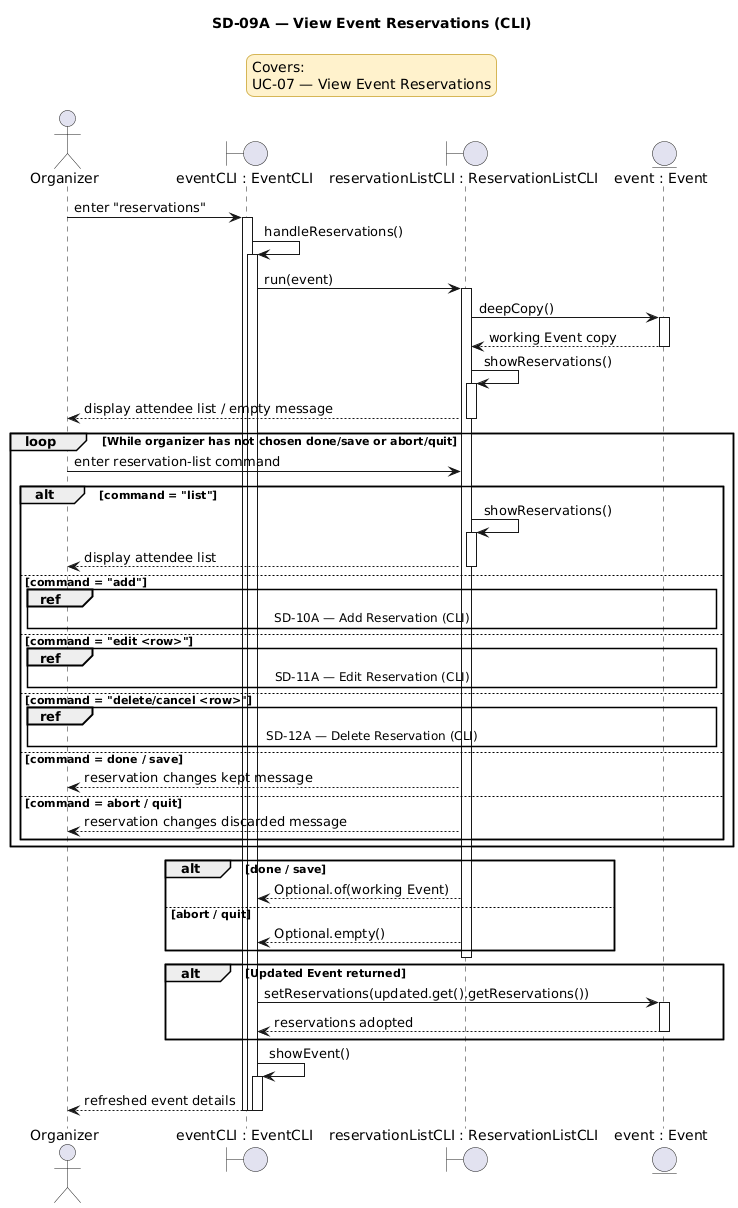

The diagram above was rendered by PlantUML. Its source (embedded in the PNG):
@startuml
title SD-09A — View Event Reservations (CLI)

<style>
legend {
    BackgroundColor #FFF2CC
    LineColor #D6B656
    FontColor black
}
</style>

legend top center
Covers:
UC-07 — View Event Reservations
endlegend

actor Organizer
boundary "eventCLI : EventCLI" as EventCLI
boundary "reservationListCLI : ReservationListCLI" as ReservationListCLI
entity "event : Event" as Event

Organizer -> EventCLI : enter "reservations"
activate EventCLI
EventCLI -> EventCLI : handleReservations()
activate EventCLI
EventCLI -> ReservationListCLI : run(event)
activate ReservationListCLI
ReservationListCLI -> Event : deepCopy()
activate Event
Event --> ReservationListCLI : working Event copy
deactivate Event
ReservationListCLI -> ReservationListCLI : showReservations()
activate ReservationListCLI
ReservationListCLI --> Organizer : display attendee list / empty message
deactivate ReservationListCLI

loop While organizer has not chosen done/save or abort/quit
    Organizer -> ReservationListCLI : enter reservation-list command
    alt command = "list"
        ReservationListCLI -> ReservationListCLI : showReservations()
        activate ReservationListCLI
        ReservationListCLI --> Organizer : display attendee list
        deactivate ReservationListCLI
    else command = "add"
        ref over Organizer, Event
        SD-10A — Add Reservation (CLI)
        end ref
    else command = "edit <row>"
        ref over Organizer, Event
        SD-11A — Edit Reservation (CLI)
        end ref
    else command = "delete/cancel <row>"
        ref over Organizer, Event
        SD-12A — Delete Reservation (CLI)
        end ref
    else command = done / save
        ReservationListCLI --> Organizer : reservation changes kept message
    else command = abort / quit
        ReservationListCLI --> Organizer : reservation changes discarded message
    end
end

alt done / save
    ReservationListCLI --> EventCLI : Optional.of(working Event)
else abort / quit
    ReservationListCLI --> EventCLI : Optional.empty()
end
deactivate ReservationListCLI

alt Updated Event returned
    EventCLI -> Event : setReservations(updated.get().getReservations())
    activate Event
    Event --> EventCLI : reservations adopted
    deactivate Event
end
EventCLI -> EventCLI : showEvent()
activate EventCLI
EventCLI --> Organizer : refreshed event details
deactivate EventCLI

deactivate EventCLI
deactivate EventCLI
@enduml